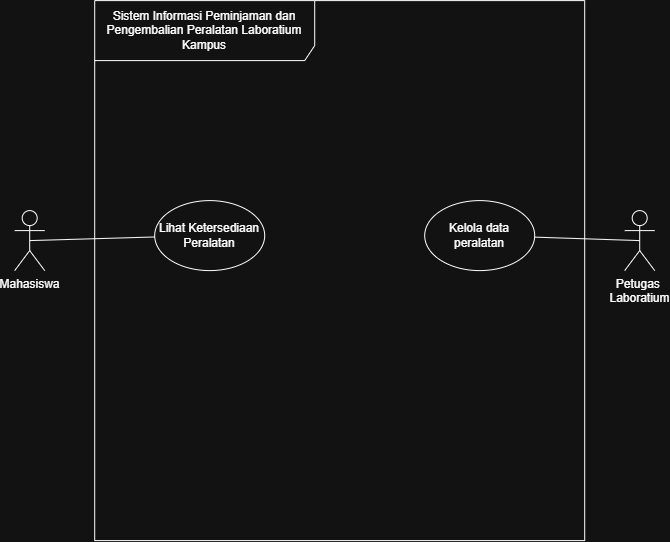

The diagram above was exported from draw.io. Its source (the exported page's mxGraphModel, read from the mxfile embedded in the PNG):
<mxGraphModel dx="753" dy="570" grid="1" gridSize="10" guides="1" tooltips="1" connect="1" arrows="1" fold="1" page="1" pageScale="1" pageWidth="850" pageHeight="1100" math="0" shadow="0">
  <root>
    <mxCell id="0" />
    <mxCell id="1" parent="0" />
    <mxCell id="-i3lCYt40PzZ3ZF4NW-h-1" parent="1" style="shape=umlFrame;whiteSpace=wrap;html=1;pointerEvents=0;recursiveResize=0;container=1;collapsible=0;width=220;height=60;align=center;" value="&lt;div style=&quot;&quot;&gt;Sistem Informasi Peminjaman dan Pengembalian Peralatan Laboratium Kampus&lt;/div&gt;" vertex="1">
      <mxGeometry height="540" width="490" x="180" y="160" as="geometry" />
    </mxCell>
    <mxCell id="-i3lCYt40PzZ3ZF4NW-h-4" parent="-i3lCYt40PzZ3ZF4NW-h-1" style="ellipse;html=1;whiteSpace=wrap;align=center;" value="Lihat Ketersediaan Peralatan" vertex="1">
      <mxGeometry height="70" width="110" x="60" y="200" as="geometry" />
    </mxCell>
    <mxCell id="-i3lCYt40PzZ3ZF4NW-h-5" parent="-i3lCYt40PzZ3ZF4NW-h-1" style="ellipse;html=1;whiteSpace=wrap;align=center;" value="Kelola data peralatan" vertex="1">
      <mxGeometry height="70" width="110" x="330" y="200" as="geometry" />
    </mxCell>
    <mxCell id="-i3lCYt40PzZ3ZF4NW-h-2" parent="-i3lCYt40PzZ3ZF4NW-h-1" style="shape=umlActor;verticalLabelPosition=bottom;verticalAlign=top;html=1;" value="Mahasiswa&lt;div&gt;&lt;br&gt;&lt;/div&gt;" vertex="1">
      <mxGeometry height="60" width="30" x="-80" y="210" as="geometry" />
    </mxCell>
    <mxCell id="-i3lCYt40PzZ3ZF4NW-h-3" parent="-i3lCYt40PzZ3ZF4NW-h-1" style="shape=umlActor;verticalLabelPosition=bottom;verticalAlign=top;html=1;" value="&lt;div&gt;Petugas&amp;nbsp;&lt;/div&gt;&lt;div&gt;Laboratium&lt;/div&gt;&lt;div&gt;&lt;br&gt;&lt;/div&gt;" vertex="1">
      <mxGeometry height="60" width="30" x="530" y="210" as="geometry" />
    </mxCell>
    <mxCell id="-i3lCYt40PzZ3ZF4NW-h-8" edge="1" parent="-i3lCYt40PzZ3ZF4NW-h-1" source="-i3lCYt40PzZ3ZF4NW-h-4" style="edgeStyle=none;html=1;entryX=0.5;entryY=0.5;entryDx=0;entryDy=0;entryPerimeter=0;endArrow=none;endFill=0;" target="-i3lCYt40PzZ3ZF4NW-h-2">
      <mxGeometry relative="1" as="geometry" />
    </mxCell>
    <mxCell id="-i3lCYt40PzZ3ZF4NW-h-9" edge="1" parent="-i3lCYt40PzZ3ZF4NW-h-1" source="-i3lCYt40PzZ3ZF4NW-h-5" style="edgeStyle=none;html=1;entryX=0.5;entryY=0.5;entryDx=0;entryDy=0;entryPerimeter=0;endArrow=none;endFill=0;" target="-i3lCYt40PzZ3ZF4NW-h-3">
      <mxGeometry relative="1" as="geometry" />
    </mxCell>
  </root>
</mxGraphModel>